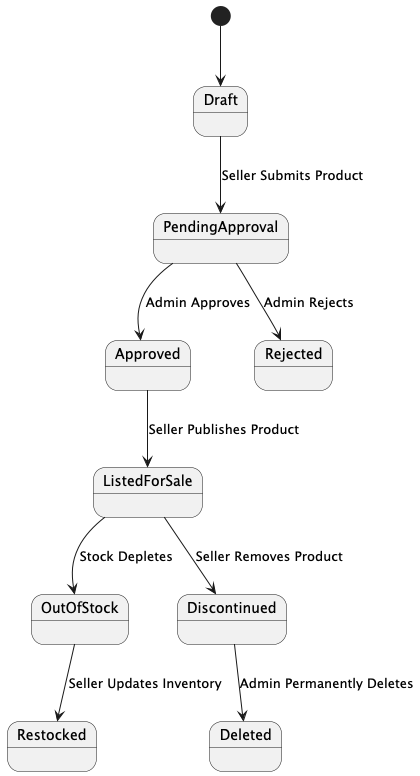

The diagram above was rendered by PlantUML. Its source (embedded in the PNG):
@startuml
[*] --> Draft
Draft --> PendingApproval : Seller Submits Product
PendingApproval --> Approved : Admin Approves
PendingApproval --> Rejected : Admin Rejects
Approved --> ListedForSale : Seller Publishes Product
ListedForSale --> OutOfStock : Stock Depletes
OutOfStock --> Restocked : Seller Updates Inventory
ListedForSale --> Discontinued : Seller Removes Product
Discontinued --> Deleted : Admin Permanently Deletes
@enduml